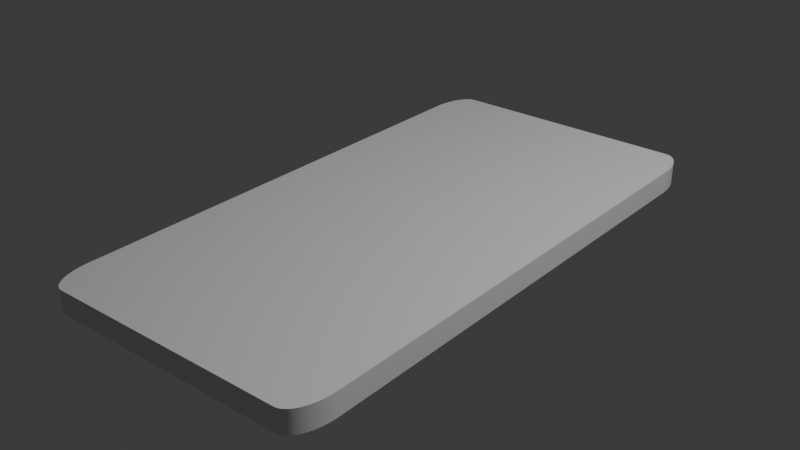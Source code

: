 # Source: rulebook.blend  (saved by Blender 4.0.36; exported with 4.5.12 LTS)
import bpy
from mathutils import Matrix  # noqa: F401  (used for matrix-valued properties, if any)

bpy.ops.wm.read_factory_settings(use_empty=True)
scene = bpy.context.scene
scene.name = 'Scene'

# ---- collections
col_collection = bpy.data.collections.new('Collection'); scene.collection.children.link(col_collection)

# ---- materials (node trees are filled in below, after node groups)
mat_material = bpy.data.materials.new('Material')
mat_material.alpha_threshold = 0.0
mat_material.use_transparent_shadow = False
mat_material.roughness = 0.5
mat_material.line_color = (0.0, 0.0, 0.0, 1.0)

# ---- material node trees
mat_material.use_nodes = True; mat_material.node_tree.nodes.clear()
_N = mat_material.node_tree.nodes; _L = mat_material.node_tree.links
n0 = _N.new('ShaderNodeOutputMaterial'); n0.name = 'Material Output'; n0.location = (300, 300)
n1 = _N.new('ShaderNodeBsdfPrincipled'); n1.name = 'Principled BSDF'; n1.location = (10, 300)
n1.inputs[3].default_value = 1.45
_L.new(n1.outputs[0], n0.inputs[0])
n0.is_active_output = True

# ---- world
world_world = bpy.data.worlds.new('World'); scene.world = world_world
world_world.use_nodes = True; world_world.node_tree.nodes.clear()
_N = world_world.node_tree.nodes; _L = world_world.node_tree.links
n0 = _N.new('ShaderNodeOutputWorld'); n0.name = 'World Output'; n0.location = (300, 300)
n1 = _N.new('ShaderNodeBackground'); n1.name = 'Background'; n1.location = (10, 300)
n1.inputs[0].default_value = (0.05088, 0.05088, 0.05088, 1.0)
_L.new(n1.outputs[0], n0.inputs[0])
n0.is_active_output = True
world_world.color = (0.05088, 0.05088, 0.05088)
world_world.use_sun_shadow = False
world_world.sun_shadow_jitter_overblur = 0.0

# ---- lights
light_light = bpy.data.lights.new('Light', 'POINT')
light_light.transmission_factor = 0.0
light_light.use_soft_falloff = False
light_light.energy = 1000.0
light_light.shadow_soft_size = 0.1
light_light.shadow_maximum_resolution = 0.006
light_light.use_absolute_resolution = True

# ---- meshes
me_cube = bpy.data.meshes.new('Cube')
me_cube.from_pydata([(1.0, 0.8512, 1.0), (0.8512, 1.0, 1.0), (0.9996, 0.8623, 1.0), (0.9983, 0.8734, 1.0), (0.9963, 0.8843, 1.0), (0.9934, 0.895, 1.0), (0.9897, 0.9055, 1.0), (0.9853, 0.9157, 1.0), (0.9801, 0.9256, 1.0), (0.9741, 0.935, 1.0), (0.9675, 0.944, 1.0), (0.9603, 0.9524, 1.0), (0.9524, 0.9603, 1.0), (0.944, 0.9675, 1.0), (0.935, 0.9741, 1.0), (0.9256, 0.9801, 1.0), (0.9157, 0.9853, 1.0), (0.9055, 0.9897, 1.0), (0.895, 0.9934, 1.0), (0.8843, 0.9963, 1.0), (0.8734, 0.9983, 1.0), (0.8623, 0.9996, 1.0), (0.8512, 1.0, -1.0), (1.0, 0.8512, -1.0), (0.8623, 0.9996, -1.0), (0.8734, 0.9983, -1.0), (0.8843, 0.9963, -1.0), (0.895, 0.9934, -1.0), (0.9055, 0.9897, -1.0), (0.9157, 0.9853, -1.0), (0.9256, 0.9801, -1.0), (0.935, 0.9741, -1.0), (0.944, 0.9675, -1.0), (0.9524, 0.9603, -1.0), (0.9603, 0.9524, -1.0), (0.9675, 0.944, -1.0), (0.9741, 0.935, -1.0), (0.9801, 0.9256, -1.0), (0.9853, 0.9157, -1.0), (0.9897, 0.9055, -1.0), (0.9934, 0.895, -1.0), (0.9963, 0.8843, -1.0), (0.9983, 0.8734, -1.0), (0.9996, 0.8623, -1.0), (0.8512, -1.0, 1.0), (1.0, -0.8512, 1.0), (0.8623, -0.9996, 1.0), (0.8734, -0.9983, 1.0), (0.8843, -0.9963, 1.0), (0.895, -0.9934, 1.0), (0.9055, -0.9897, 1.0), (0.9157, -0.9853, 1.0), (0.9256, -0.9801, 1.0), (0.935, -0.9741, 1.0), (0.944, -0.9675, 1.0), (0.9524, -0.9603, 1.0), (0.9603, -0.9524, 1.0), (0.9675, -0.944, 1.0), (0.9741, -0.935, 1.0), (0.9801, -0.9256, 1.0), (0.9853, -0.9157, 1.0), (0.9897, -0.9055, 1.0), (0.9934, -0.895, 1.0), (0.9963, -0.8843, 1.0), (0.9983, -0.8734, 1.0), (0.9996, -0.8623, 1.0), (1.0, -0.8512, -1.0), (0.8512, -1.0, -1.0), (0.9996, -0.8623, -1.0), (0.9983, -0.8734, -1.0), (0.9963, -0.8843, -1.0), (0.9934, -0.895, -1.0), (0.9897, -0.9055, -1.0), (0.9853, -0.9157, -1.0), (0.9801, -0.9256, -1.0), (0.9741, -0.935, -1.0), (0.9675, -0.944, -1.0), (0.9603, -0.9524, -1.0), (0.9524, -0.9603, -1.0), (0.944, -0.9675, -1.0), (0.935, -0.9741, -1.0), (0.9256, -0.9801, -1.0), (0.9157, -0.9853, -1.0), (0.9055, -0.9897, -1.0), (0.895, -0.9934, -1.0), (0.8843, -0.9963, -1.0), (0.8734, -0.9983, -1.0), (0.8623, -0.9996, -1.0), (-0.8512, 1.0, 1.0), (-1.0, 0.8512, 1.0), (-0.8623, 0.9996, 1.0), (-0.8734, 0.9983, 1.0), (-0.8843, 0.9963, 1.0), (-0.895, 0.9934, 1.0), (-0.9055, 0.9897, 1.0), (-0.9157, 0.9853, 1.0), (-0.9256, 0.9801, 1.0), (-0.935, 0.9741, 1.0), (-0.944, 0.9675, 1.0), (-0.9524, 0.9603, 1.0), (-0.9603, 0.9524, 1.0), (-0.9675, 0.944, 1.0), (-0.9741, 0.935, 1.0), (-0.9801, 0.9256, 1.0), (-0.9853, 0.9157, 1.0), (-0.9897, 0.9055, 1.0), (-0.9934, 0.895, 1.0), (-0.9963, 0.8843, 1.0), (-0.9983, 0.8734, 1.0), (-0.9996, 0.8623, 1.0), (-1.0, 0.8512, -1.0), (-0.8512, 1.0, -1.0), (-0.9996, 0.8623, -1.0), (-0.9983, 0.8734, -1.0), (-0.9963, 0.8843, -1.0), (-0.9934, 0.895, -1.0), (-0.9897, 0.9055, -1.0), (-0.9853, 0.9157, -1.0), (-0.9801, 0.9256, -1.0), (-0.9741, 0.935, -1.0), (-0.9675, 0.944, -1.0), (-0.9603, 0.9524, -1.0), (-0.9524, 0.9603, -1.0), (-0.944, 0.9675, -1.0), (-0.935, 0.9741, -1.0), (-0.9256, 0.9801, -1.0), (-0.9157, 0.9853, -1.0), (-0.9055, 0.9897, -1.0), (-0.895, 0.9934, -1.0), (-0.8843, 0.9963, -1.0), (-0.8734, 0.9983, -1.0), (-0.8623, 0.9996, -1.0), (-1.0, -0.8512, 1.0), (-0.8512, -1.0, 1.0), (-0.9996, -0.8623, 1.0), (-0.9983, -0.8734, 1.0), (-0.9963, -0.8843, 1.0), (-0.9934, -0.895, 1.0), (-0.9897, -0.9055, 1.0), (-0.9853, -0.9157, 1.0), (-0.9801, -0.9256, 1.0), (-0.9741, -0.935, 1.0), (-0.9675, -0.944, 1.0), (-0.9603, -0.9524, 1.0), (-0.9524, -0.9603, 1.0), (-0.944, -0.9675, 1.0), (-0.935, -0.9741, 1.0), (-0.9256, -0.9801, 1.0), (-0.9157, -0.9853, 1.0), (-0.9055, -0.9897, 1.0), (-0.895, -0.9934, 1.0), (-0.8843, -0.9963, 1.0), (-0.8734, -0.9983, 1.0), (-0.8623, -0.9996, 1.0), (-0.8512, -1.0, -1.0), (-1.0, -0.8512, -1.0), (-0.8623, -0.9996, -1.0), (-0.8734, -0.9983, -1.0), (-0.8843, -0.9963, -1.0), (-0.895, -0.9934, -1.0), (-0.9055, -0.9897, -1.0), (-0.9157, -0.9853, -1.0), (-0.9256, -0.9801, -1.0), (-0.935, -0.9741, -1.0), (-0.944, -0.9675, -1.0), (-0.9524, -0.9603, -1.0), (-0.9603, -0.9524, -1.0), (-0.9675, -0.944, -1.0), (-0.9741, -0.935, -1.0), (-0.9801, -0.9256, -1.0), (-0.9853, -0.9157, -1.0), (-0.9897, -0.9055, -1.0), (-0.9934, -0.895, -1.0), (-0.9963, -0.8843, -1.0), (-0.9983, -0.8734, -1.0), (-0.9996, -0.8623, -1.0)], [], [(110, 112, 113, 114, 115, 116, 117, 118, 119, 120, 121, 122, 123, 124, 125, 126, 127, 128, 129, 130, 131, 111, 22, 24, 25, 26, 27, 28, 29, 30, 31, 32, 33, 34, 35, 36, 37, 38, 39, 40, 41, 42, 43, 23, 66, 68, 69, 70, 71, 72, 73, 74, 75, 76, 77, 78, 79, 80, 81, 82, 83, 84, 85, 86, 87, 67, 154, 156, 157, 158, 159, 160, 161, 162, 163, 164, 165, 166, 167, 168, 169, 170, 171, 172, 173, 174, 175, 155), (155, 132, 89, 110), (67, 44, 133, 154), (0, 2, 3, 4, 5, 6, 7, 8, 9, 10, 11, 12, 13, 14, 15, 16, 17, 18, 19, 20, 21, 1, 88, 90, 91, 92, 93, 94, 95, 96, 97, 98, 99, 100, 101, 102, 103, 104, 105, 106, 107, 108, 109, 89, 132, 134, 135, 136, 137, 138, 139, 140, 141, 142, 143, 144, 145, 146, 147, 148, 149, 150, 151, 152, 153, 133, 44, 46, 47, 48, 49, 50, 51, 52, 53, 54, 55, 56, 57, 58, 59, 60, 61, 62, 63, 64, 65, 45), (23, 0, 45, 66), (0, 23, 43, 2), (2, 43, 42, 3), (3, 42, 41, 4), (4, 41, 40, 5), (5, 40, 39, 6), (6, 39, 38, 7), (7, 38, 37, 8), (8, 37, 36, 9), (9, 36, 35, 10), (10, 35, 34, 11), (11, 34, 33, 12), (12, 33, 32, 13), (13, 32, 31, 14), (14, 31, 30, 15), (15, 30, 29, 16), (16, 29, 28, 17), (17, 28, 27, 18), (18, 27, 26, 19), (19, 26, 25, 20), (20, 25, 24, 21), (21, 24, 22, 1), (154, 133, 153, 156), (156, 153, 152, 157), (157, 152, 151, 158), (158, 151, 150, 159), (159, 150, 149, 160), (160, 149, 148, 161), (161, 148, 147, 162), (162, 147, 146, 163), (163, 146, 145, 164), (164, 145, 144, 165), (165, 144, 143, 166), (166, 143, 142, 167), (167, 142, 141, 168), (168, 141, 140, 169), (169, 140, 139, 170), (170, 139, 138, 171), (171, 138, 137, 172), (172, 137, 136, 173), (173, 136, 135, 174), (174, 135, 134, 175), (175, 134, 132, 155), (44, 67, 87, 46), (46, 87, 86, 47), (47, 86, 85, 48), (48, 85, 84, 49), (49, 84, 83, 50), (50, 83, 82, 51), (51, 82, 81, 52), (52, 81, 80, 53), (53, 80, 79, 54), (54, 79, 78, 55), (55, 78, 77, 56), (56, 77, 76, 57), (57, 76, 75, 58), (58, 75, 74, 59), (59, 74, 73, 60), (60, 73, 72, 61), (61, 72, 71, 62), (62, 71, 70, 63), (63, 70, 69, 64), (64, 69, 68, 65), (65, 68, 66, 45), (88, 111, 131, 90), (90, 131, 130, 91), (91, 130, 129, 92), (92, 129, 128, 93), (93, 128, 127, 94), (94, 127, 126, 95), (95, 126, 125, 96), (96, 125, 124, 97), (97, 124, 123, 98), (98, 123, 122, 99), (99, 122, 121, 100), (100, 121, 120, 101), (101, 120, 119, 102), (102, 119, 118, 103), (103, 118, 117, 104), (104, 117, 116, 105), (105, 116, 115, 106), (106, 115, 114, 107), (107, 114, 113, 108), (108, 113, 112, 109), (109, 112, 110, 89), (111, 88, 1, 22)])
_uv = me_cube.uv_layers.new(name='UVMap')
_uv.uv.foreach_set('vector', [0.125, 0.5186, 0.1251, 0.5172, 0.1252, 0.5158, 0.1255, 0.5145, 0.1258, 0.5131, 0.1263, 0.5118, 0.1268, 0.5105, 0.1275, 0.5093, 0.1282, 0.5081, 0.1291, 0.507, 0.13, 0.5059, 0.1309, 0.505, 0.132, 0.5041, 0.1331, 0.5032, 0.1343, 0.5025, 0.1355, 0.5018, 0.1368, 0.5013, 0.1381, 0.5008, 0.1395, 0.5005, 0.1408, 0.5002, 0.1422, 0.5001, 0.1436, 0.5, 0.3564, 0.5, 0.3578, 0.5001, 0.3592, 0.5002, 0.3605, 0.5005, 0.3619, 0.5008, 0.3632, 0.5013, 0.3645, 0.5018, 0.3657, 0.5025, 0.3669, 0.5032, 0.368, 0.5041, 0.3691, 0.505, 0.37, 0.5059, 0.3709, 0.507, 0.3718, 0.5081, 0.3725, 0.5093, 0.3732, 0.5105, 0.3737, 0.5118, 0.3742, 0.5131, 0.3745, 0.5145, 0.3748, 0.5158, 0.3749, 0.5172, 0.375, 0.5186, 0.375, 0.7314, 0.3749, 0.7328, 0.3748, 0.7342, 0.3745, 0.7355, 0.3742, 0.7369, 0.3737, 0.7382, 0.3732, 0.7395, 0.3725, 0.7407, 0.3718, 0.7419, 0.3709, 0.743, 0.37, 0.7441, 0.3691, 0.745, 0.368, 0.7459, 0.3669, 0.7468, 0.3657, 0.7475, 0.3645, 0.7482, 0.3632, 0.7487, 0.3619, 0.7492, 0.3605, 0.7495, 0.3592, 0.7498, 0.3578, 0.7499, 0.3564, 0.75, 0.1436, 0.75, 0.1422, 0.7499, 0.1408, 0.7498, 0.1395, 0.7495, 0.1381, 0.7492, 0.1368, 0.7487, 0.1355, 0.7482, 0.1343, 0.7475, 0.1331, 0.7468, 0.132, 0.7459, 0.1309, 0.745, 0.13, 0.7441, 0.1291, 0.743, 0.1282, 0.7419, 0.1275, 0.7407, 0.1268, 0.7395, 0.1263, 0.7382, 0.1258, 0.7369, 0.1255, 0.7355, 0.1252, 0.7342, 0.1251, 0.7328, 0.125, 0.7314, 0.375, 0.0186, 0.625, 0.0186, 0.625, 0.2314, 0.375, 0.2314, 0.375, 0.7686, 0.625, 0.7686, 0.625, 0.9814, 0.375, 0.9814, 0.625, 0.5186, 0.6251, 0.5172, 0.6252, 0.5158, 0.6255, 0.5145, 0.6258, 0.5131, 0.6263, 0.5118, 0.6268, 0.5105, 0.6275, 0.5093, 0.6282, 0.5081, 0.6291, 0.507, 0.63, 0.5059, 0.6309, 0.505, 0.632, 0.5041, 0.6331, 0.5032, 0.6343, 0.5025, 0.6355, 0.5018, 0.6368, 0.5013, 0.6381, 0.5008, 0.6395, 0.5005, 0.6408, 0.5002, 0.6422, 0.5001, 0.6436, 0.5, 0.8564, 0.5, 0.8578, 0.5001, 0.8592, 0.5002, 0.8605, 0.5005, 0.8619, 0.5008, 0.8632, 0.5013, 0.8645, 0.5018, 0.8657, 0.5025, 0.8669, 0.5032, 0.868, 0.5041, 0.8691, 0.505, 0.87, 0.5059, 0.8709, 0.507, 0.8718, 0.5081, 0.8725, 0.5093, 0.8732, 0.5105, 0.8737, 0.5118, 0.8742, 0.5131, 0.8745, 0.5145, 0.8748, 0.5158, 0.8749, 0.5172, 0.875, 0.5186, 0.875, 0.7314, 0.8749, 0.7328, 0.8748, 0.7342, 0.8745, 0.7355, 0.8742, 0.7369, 0.8737, 0.7382, 0.8732, 0.7395, 0.8725, 0.7407, 0.8718, 0.7419, 0.8709, 0.743, 0.87, 0.7441, 0.8691, 0.745, 0.868, 0.7459, 0.8669, 0.7468, 0.8657, 0.7475, 0.8645, 0.7482, 0.8632, 0.7487, 0.8619, 0.7492, 0.8605, 0.7495, 0.8592, 0.7498, 0.8578, 0.7499, 0.8564, 0.75, 0.6436, 0.75, 0.6422, 0.7499, 0.6408, 0.7498, 0.6395, 0.7495, 0.6381, 0.7492, 0.6368, 0.7487, 0.6355, 0.7482, 0.6343, 0.7475, 0.6331, 0.7468, 0.632, 0.7459, 0.6309, 0.745, 0.63, 0.7441, 0.6291, 0.743, 0.6282, 0.7419, 0.6275, 0.7407, 0.6268, 0.7395, 0.6263, 0.7382, 0.6258, 0.7369, 0.6255, 0.7355, 0.6252, 0.7342, 0.6251, 0.7328, 0.625, 0.7314, 0.375, 0.5186, 0.625, 0.5186, 0.625, 0.7314, 0.375, 0.7314, 0.625, 0.5186, 0.375, 0.5186, 0.375, 0.5172, 0.625, 0.5172, 0.625, 0.5172, 0.375, 0.5172, 0.375, 0.5158, 0.625, 0.5158, 0.625, 0.5158, 0.375, 0.5158, 0.375, 0.5145, 0.625, 0.5145, 0.625, 0.5145, 0.375, 0.5145, 0.375, 0.5131, 0.625, 0.5131, 0.625, 0.5131, 0.375, 0.5131, 0.375, 0.5118, 0.625, 0.5118, 0.625, 0.5118, 0.375, 0.5118, 0.375, 0.5105, 0.625, 0.5105, 0.625, 0.5105, 0.375, 0.5105, 0.375, 0.5093, 0.625, 0.5093, 0.625, 0.5093, 0.375, 0.5093, 0.375, 0.5081, 0.625, 0.5081, 0.625, 0.5081, 0.375, 0.5081, 0.375, 0.507, 0.625, 0.507, 0.625, 0.507, 0.375, 0.507, 0.375, 0.5059, 0.625, 0.5059, 0.625, 0.5059, 0.375, 0.5059, 0.375, 0.4941, 0.625, 0.4941, 0.625, 0.4941, 0.375, 0.4941, 0.375, 0.493, 0.625, 0.493, 0.625, 0.493, 0.375, 0.493, 0.375, 0.4919, 0.625, 0.4919, 0.625, 0.4919, 0.375, 0.4919, 0.375, 0.4907, 0.625, 0.4907, 0.625, 0.4907, 0.375, 0.4907, 0.375, 0.4895, 0.625, 0.4895, 0.625, 0.4895, 0.375, 0.4895, 0.375, 0.4882, 0.625, 0.4882, 0.625, 0.4882, 0.375, 0.4882, 0.375, 0.4869, 0.625, 0.4869, 0.625, 0.4869, 0.375, 0.4869, 0.375, 0.4855, 0.625, 0.4855, 0.625, 0.4855, 0.375, 0.4855, 0.375, 0.4842, 0.625, 0.4842, 0.625, 0.4842, 0.375, 0.4842, 0.375, 0.4828, 0.625, 0.4828, 0.625, 0.4828, 0.375, 0.4828, 0.375, 0.4814, 0.625, 0.4814, 0.375, 0.9814, 0.625, 0.9814, 0.625, 0.9828, 0.375, 0.9828, 0.375, 0.9828, 0.625, 0.9828, 0.625, 0.9842, 0.375, 0.9842, 0.375, 0.9842, 0.625, 0.9842, 0.625, 0.9855, 0.375, 0.9855, 0.375, 0.9855, 0.625, 0.9855, 0.625, 0.9869, 0.375, 0.9869, 0.375, 0.9869, 0.625, 0.9869, 0.625, 0.9882, 0.375, 0.9882, 0.375, 0.9882, 0.625, 0.9882, 0.625, 0.9895, 0.375, 0.9895, 0.375, 0.9895, 0.625, 0.9895, 0.625, 0.9907, 0.375, 0.9907, 0.375, 0.9907, 0.625, 0.9907, 0.625, 0.9919, 0.375, 0.9919, 0.375, 0.9919, 0.625, 0.9919, 0.625, 0.993, 0.375, 0.993, 0.375, 0.993, 0.625, 0.993, 0.625, 1.0, 0.375, 1.0, 0.375, 0.0, 0.625, 0.0, 0.625, 0.00595, 0.375, 0.00595, 0.375, 0.00595, 0.625, 0.00595, 0.625, 0.007004, 0.375, 0.007004, 0.375, 0.007004, 0.625, 0.007004, 0.625, 0.008124, 0.375, 0.008124, 0.375, 0.008124, 0.625, 0.008124, 0.625, 0.009302, 0.375, 0.009302, 0.375, 0.009302, 0.625, 0.009302, 0.625, 0.01053, 0.375, 0.01053, 0.375, 0.01053, 0.625, 0.01053, 0.625, 0.01181, 0.375, 0.01181, 0.375, 0.01181, 0.625, 0.01181, 0.625, 0.01312, 0.375, 0.01312, 0.375, 0.01312, 0.625, 0.01312, 0.625, 0.01446, 0.375, 0.01446, 0.375, 0.01446, 0.625, 0.01446, 0.625, 0.01583, 0.375, 0.01583, 0.375, 0.01583, 0.625, 0.01583, 0.625, 0.01721, 0.375, 0.01721, 0.375, 0.01721, 0.625, 0.01721, 0.625, 0.0186, 0.375, 0.0186, 0.625, 0.7686, 0.375, 0.7686, 0.375, 0.7672, 0.625, 0.7672, 0.625, 0.7672, 0.375, 0.7672, 0.375, 0.7658, 0.625, 0.7658, 0.625, 0.7658, 0.375, 0.7658, 0.375, 0.7645, 0.625, 0.7645, 0.625, 0.7645, 0.375, 0.7645, 0.375, 0.7631, 0.625, 0.7631, 0.625, 0.7631, 0.375, 0.7631, 0.375, 0.7618, 0.625, 0.7618, 0.625, 0.7618, 0.375, 0.7618, 0.375, 0.7605, 0.625, 0.7605, 0.625, 0.7605, 0.375, 0.7605, 0.375, 0.7593, 0.625, 0.7593, 0.625, 0.7593, 0.375, 0.7593, 0.375, 0.7581, 0.625, 0.7581, 0.625, 0.7581, 0.375, 0.7581, 0.375, 0.757, 0.625, 0.757, 0.625, 0.757, 0.375, 0.757, 0.375, 0.7559, 0.625, 0.7559, 0.625, 0.7559, 0.375, 0.7559, 0.375, 0.7441, 0.625, 0.7441, 0.625, 0.7441, 0.375, 0.7441, 0.375, 0.743, 0.625, 0.743, 0.625, 0.743, 0.375, 0.743, 0.375, 0.7419, 0.625, 0.7419, 0.625, 0.7419, 0.375, 0.7419, 0.375, 0.7407, 0.625, 0.7407, 0.625, 0.7407, 0.375, 0.7407, 0.375, 0.7395, 0.625, 0.7395, 0.625, 0.7395, 0.375, 0.7395, 0.375, 0.7382, 0.625, 0.7382, 0.625, 0.7382, 0.375, 0.7382, 0.375, 0.7369, 0.625, 0.7369, 0.625, 0.7369, 0.375, 0.7369, 0.375, 0.7355, 0.625, 0.7355, 0.625, 0.7355, 0.375, 0.7355, 0.375, 0.7342, 0.625, 0.7342, 0.625, 0.7342, 0.375, 0.7342, 0.375, 0.7328, 0.625, 0.7328, 0.625, 0.7328, 0.375, 0.7328, 0.375, 0.7314, 0.625, 0.7314, 0.625, 0.2686, 0.375, 0.2686, 0.375, 0.2672, 0.625, 0.2672, 0.625, 0.2672, 0.375, 0.2672, 0.375, 0.2658, 0.625, 0.2658, 0.625, 0.2658, 0.375, 0.2658, 0.375, 0.2645, 0.625, 0.2645, 0.625, 0.2645, 0.375, 0.2645, 0.375, 0.2631, 0.625, 0.2631, 0.625, 0.2631, 0.375, 0.2631, 0.375, 0.2618, 0.625, 0.2618, 0.625, 0.2618, 0.375, 0.2618, 0.375, 0.2605, 0.625, 0.2605, 0.625, 0.2605, 0.375, 0.2605, 0.375, 0.2593, 0.625, 0.2593, 0.625, 0.2593, 0.375, 0.2593, 0.375, 0.2581, 0.625, 0.2581, 0.625, 0.2581, 0.375, 0.2581, 0.375, 0.257, 0.625, 0.257, 0.625, 0.257, 0.375, 0.257, 0.375, 0.2559, 0.625, 0.2559, 0.625, 0.2559, 0.375, 0.2559, 0.375, 0.2441, 0.625, 0.2441, 0.625, 0.2441, 0.375, 0.2441, 0.375, 0.243, 0.625, 0.243, 0.625, 0.243, 0.375, 0.243, 0.375, 0.2419, 0.625, 0.2419, 0.625, 0.2419, 0.375, 0.2419, 0.375, 0.2407, 0.625, 0.2407, 0.625, 0.2407, 0.375, 0.2407, 0.375, 0.2395, 0.625, 0.2395, 0.625, 0.2395, 0.375, 0.2395, 0.375, 0.2382, 0.625, 0.2382, 0.625, 0.2382, 0.375, 0.2382, 0.375, 0.2369, 0.625, 0.2369, 0.625, 0.2369, 0.375, 0.2369, 0.375, 0.2355, 0.625, 0.2355, 0.625, 0.2355, 0.375, 0.2355, 0.375, 0.2342, 0.625, 0.2342, 0.625, 0.2342, 0.375, 0.2342, 0.375, 0.2328, 0.625, 0.2328, 0.625, 0.2328, 0.375, 0.2328, 0.375, 0.2314, 0.625, 0.2314, 0.375, 0.2686, 0.625, 0.2686, 0.625, 0.4814, 0.375, 0.4814])
me_cube.materials.append(mat_material)
me_cube.use_mirror_vertex_groups = False
me_cube.update()

# ---- objects
ob_cube = bpy.data.objects.new('Cube', me_cube)
ob_light = bpy.data.objects.new('Light', light_light)

# ---- transforms, parenting, visibility, modifiers, constraints
ob_cube.location = (0.0, 0.0, 0.0)
ob_cube.scale = (1.0, 1.963, -0.07898)
ob_cube.lock_rotations_4d = False
ob_cube.empty_display_type = 'ARROWS'
ob_cube.lineart.crease_threshold = 0.0
ob_light.location = (4.076, 1.005, 5.904)
ob_light.rotation_euler = (0.6503, 0.05522, 1.866)
ob_light.lock_rotations_4d = False
ob_light.empty_display_type = 'ARROWS'
ob_light.color = (0.0, 0.0, 0.0, 0.0)
ob_light.lineart.crease_threshold = 0.0

# ---- collection membership
col_collection.objects.link(ob_cube)
col_collection.objects.link(ob_light)

# ---- scene / render settings (as saved in the file)
scene.frame_start = 1; scene.frame_end = 250; scene.frame_set(1)
scene.render.engine = 'BLENDER_EEVEE_NEXT'
scene.cycles.sampling_pattern = 'TABULATED_SOBOL'
bpy.context.view_layer.update()

# ---- added for rendering (the .blend has no active camera): camera
cam_auto = bpy.data.cameras.new('AutoCamera')
cam_auto.lens = 50.0
cam_auto.sensor_width = 36.0
cam_auto.clip_end = 1000.0
ob_auto_camera = bpy.data.objects.new('AutoCamera', cam_auto)
scene.collection.objects.link(ob_auto_camera)
ob_auto_camera.location = (4.08001, -4.89602, 3.26401)
ob_auto_camera.rotation_euler = (1.09748, -7.21219e-08, 0.694738)
scene.camera = ob_auto_camera
bpy.context.view_layer.update()
